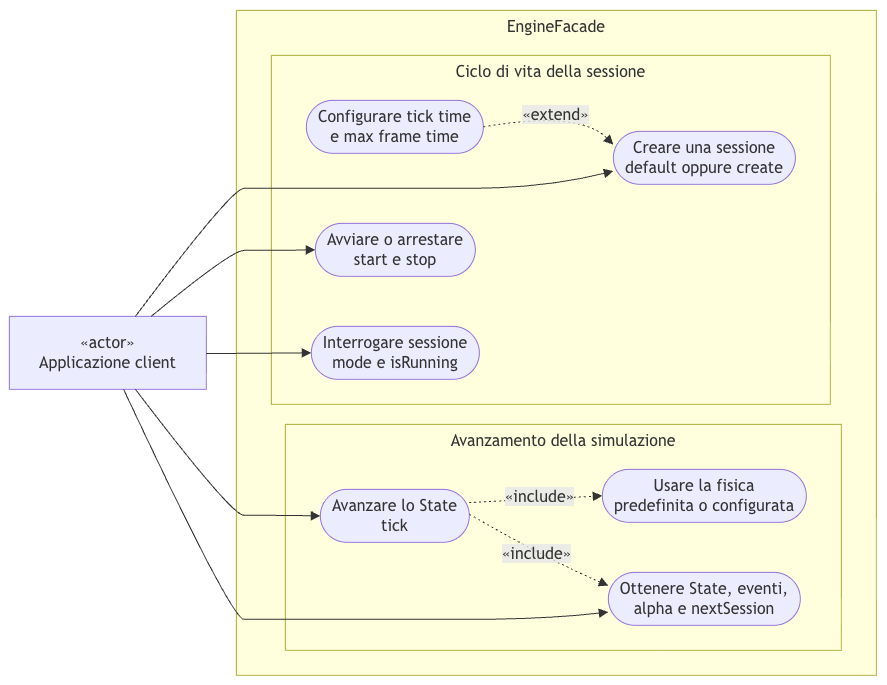

The diagram above was exported from draw.io. Its source (the exported page's mxGraphModel, read from the mxfile embedded in the PNG):
<mxGraphModel dx="830" dy="568" grid="1" gridSize="10" guides="1" tooltips="1" connect="1" arrows="1" fold="1" page="1" pageScale="1" pageWidth="827" pageHeight="1169" math="0" shadow="0">
  <root>
    <mxCell id="0" />
    <mxCell id="1" parent="0" />
    <UserObject label="" mermaidData="{&#10;  &quot;data&quot;: &quot;flowchart LR\n        Client[\&quot;«actor»&lt;br/&gt;Applicazione client\&quot;]\n\n        subgraph FacadeBoundary[EngineFacade]\n            direction LR\n\n            subgraph Lifecycle[Ciclo di vita della sessione]\n                direction TB\n                Create([Creare una sessione&lt;br/&gt;default oppure create])\n                Configure([Configurare tick time&lt;br/&gt;e max frame time])\n                Control([Avviare o arrestare&lt;br/&gt;start e stop])\n                Inspect([Interrogare sessione&lt;br/&gt;mode e isRunning])\n            end\n\n            subgraph Advancement[Avanzamento della simulazione]\n                direction TB\n                Tick([Avanzare lo State&lt;br/&gt;tick])\n                Physics([Usare la fisica&lt;br/&gt;predefinita o configurata])\n                Result([Ottenere State, eventi,&lt;br/&gt;alpha e nextSession])\n            end\n        end\n\n        Client --&gt; Create\n        Client --&gt; Control\n        Client --&gt; Inspect\n        Client --&gt; Tick\n        Client --&gt; Result\n        Configure -.-&gt;|«extend»| Create\n        Tick -.-&gt;|«include»| Physics\n        Tick -.-&gt;|«include»| Result&quot;,&#10;  &quot;config&quot;: null&#10;}" id="Q-KlY3hCjUKIm6zBXMme-67">
      <mxCell connectable="0" parent="1" style="group;transparentBounds=1;editIcon=1;lockedGroup=0;groupPadding=10;" vertex="1">
        <mxGeometry as="geometry" />
      </mxCell>
    </UserObject>
    <UserObject label="EngineFacade" mermaidId="n:FacadeBoundary" mermaidBaseStyle="html=1;whiteSpace=wrap;strokeWidth=1;verticalAlign=top;fillColor=light-dark(#ffffde,#1f2020);strokeColor=light-dark(#aaaa33,#cccccc);fontColor=light-dark(#333333,#cccccc);fontFamily=Trebuchet MS,Verdana,Arial,sans-serif;fontSize=16;" mermaidBaseValue="EngineFacade" id="Q-KlY3hCjUKIm6zBXMme-68">
      <mxCell parent="Q-KlY3hCjUKIm6zBXMme-67" style="html=1;whiteSpace=wrap;strokeWidth=1;verticalAlign=top;fillColor=light-dark(#ffffde,#1f2020);strokeColor=light-dark(#aaaa33,#cccccc);fontColor=light-dark(#333333,#cccccc);fontFamily=Trebuchet MS,Verdana,Arial,sans-serif;fontSize=16;" vertex="1">
        <mxGeometry height="665" width="640" x="257" y="90" as="geometry" />
      </mxCell>
    </UserObject>
    <UserObject label="Ciclo di vita della sessione" mermaidId="n:Lifecycle" mermaidBaseStyle="html=1;whiteSpace=wrap;strokeWidth=1;verticalAlign=top;fillColor=light-dark(#ffffde,#1f2020);strokeColor=light-dark(#aaaa33,#cccccc);fontColor=light-dark(#333333,#cccccc);fontFamily=Trebuchet MS,Verdana,Arial,sans-serif;fontSize=16;" mermaidBaseValue="Ciclo di vita della sessione" id="Q-KlY3hCjUKIm6zBXMme-69">
      <mxCell parent="Q-KlY3hCjUKIm6zBXMme-68" style="html=1;whiteSpace=wrap;strokeWidth=1;verticalAlign=top;fillColor=light-dark(#ffffde,#1f2020);strokeColor=light-dark(#aaaa33,#cccccc);fontColor=light-dark(#333333,#cccccc);fontFamily=Trebuchet MS,Verdana,Arial,sans-serif;fontSize=16;" vertex="1">
        <mxGeometry height="349" width="559" x="35" y="45" as="geometry" />
      </mxCell>
    </UserObject>
    <UserObject label="Creare una sessione&#10;default oppure create" mermaidId="n:Create" mermaidBaseStyle="html=1;rounded=1;whiteSpace=wrap;arcSize=50;strokeWidth=1;fillColor=light-dark(#ECECFF,#1f2020);strokeColor=light-dark(#9370DB,#cccccc);fontColor=light-dark(#333333,#cccccc);fontFamily=Trebuchet MS,Verdana,Arial,sans-serif;fontSize=16;" mermaidBaseValue="Creare una sessione&#10;default oppure create" id="Q-KlY3hCjUKIm6zBXMme-70">
      <mxCell parent="Q-KlY3hCjUKIm6zBXMme-69" style="html=1;rounded=1;whiteSpace=wrap;arcSize=50;strokeWidth=1;fillColor=light-dark(#ECECFF,#1f2020);strokeColor=light-dark(#9370DB,#cccccc);fontColor=light-dark(#333333,#cccccc);fontFamily=Trebuchet MS,Verdana,Arial,sans-serif;fontSize=16;" vertex="1">
        <mxGeometry height="53" width="182" x="342" y="76" as="geometry" />
      </mxCell>
    </UserObject>
    <UserObject label="Configurare tick time&#10;e max frame time" mermaidId="n:Configure" mermaidBaseStyle="html=1;rounded=1;whiteSpace=wrap;arcSize=50;strokeWidth=1;fillColor=light-dark(#ECECFF,#1f2020);strokeColor=light-dark(#9370DB,#cccccc);fontColor=light-dark(#333333,#cccccc);fontFamily=Trebuchet MS,Verdana,Arial,sans-serif;fontSize=16;" mermaidBaseValue="Configurare tick time&#10;e max frame time" id="Q-KlY3hCjUKIm6zBXMme-71">
      <mxCell parent="Q-KlY3hCjUKIm6zBXMme-69" style="html=1;rounded=1;whiteSpace=wrap;arcSize=50;strokeWidth=1;fillColor=light-dark(#ECECFF,#1f2020);strokeColor=light-dark(#9370DB,#cccccc);fontColor=light-dark(#333333,#cccccc);fontFamily=Trebuchet MS,Verdana,Arial,sans-serif;fontSize=16;" vertex="1">
        <mxGeometry height="53" width="177" x="35" y="45" as="geometry" />
      </mxCell>
    </UserObject>
    <UserObject label="Avviare o arrestare&#10;start e stop" mermaidId="n:Control" mermaidBaseStyle="html=1;rounded=1;whiteSpace=wrap;arcSize=50;strokeWidth=1;fillColor=light-dark(#ECECFF,#1f2020);strokeColor=light-dark(#9370DB,#cccccc);fontColor=light-dark(#333333,#cccccc);fontFamily=Trebuchet MS,Verdana,Arial,sans-serif;fontSize=16;" mermaidBaseValue="Avviare o arrestare&#10;start e stop" id="Q-KlY3hCjUKIm6zBXMme-72">
      <mxCell parent="Q-KlY3hCjUKIm6zBXMme-69" style="html=1;rounded=1;whiteSpace=wrap;arcSize=50;strokeWidth=1;fillColor=light-dark(#ECECFF,#1f2020);strokeColor=light-dark(#9370DB,#cccccc);fontColor=light-dark(#333333,#cccccc);fontFamily=Trebuchet MS,Verdana,Arial,sans-serif;fontSize=16;" vertex="1">
        <mxGeometry height="53" width="160" x="44" y="168" as="geometry" />
      </mxCell>
    </UserObject>
    <UserObject label="Interrogare sessione&#10;mode e isRunning" mermaidId="n:Inspect" mermaidBaseStyle="html=1;rounded=1;whiteSpace=wrap;arcSize=50;strokeWidth=1;fillColor=light-dark(#ECECFF,#1f2020);strokeColor=light-dark(#9370DB,#cccccc);fontColor=light-dark(#333333,#cccccc);fontFamily=Trebuchet MS,Verdana,Arial,sans-serif;fontSize=16;" mermaidBaseValue="Interrogare sessione&#10;mode e isRunning" id="Q-KlY3hCjUKIm6zBXMme-73">
      <mxCell parent="Q-KlY3hCjUKIm6zBXMme-69" style="html=1;rounded=1;whiteSpace=wrap;arcSize=50;strokeWidth=1;fillColor=light-dark(#ECECFF,#1f2020);strokeColor=light-dark(#9370DB,#cccccc);fontColor=light-dark(#333333,#cccccc);fontFamily=Trebuchet MS,Verdana,Arial,sans-serif;fontSize=16;" vertex="1">
        <mxGeometry height="53" width="168" x="40" y="271" as="geometry" />
      </mxCell>
    </UserObject>
    <UserObject label="«extend»" mermaidId="e:Configure-&gt;Create#0" mermaidBaseStyle="curved=1;dashed=1;dashPattern=2 3;fixDash=1;startArrow=none;endArrow=block;endSize=7;strokeColor=light-dark(#333333,#cccccc);html=1;fontSize=16;labelBackgroundColor=light-dark(#E8E8E88D,#2a2a2a8D);fontFamily=Trebuchet MS,Verdana,Arial,sans-serif;fontColor=light-dark(#333333,#cccccc);exitX=1;exitY=0;entryX=1;entryY=0;" mermaidBaseValue="«extend»" id="Q-KlY3hCjUKIm6zBXMme-74">
      <mxCell edge="1" parent="Q-KlY3hCjUKIm6zBXMme-69" source="Q-KlY3hCjUKIm6zBXMme-71" style="curved=1;dashed=1;dashPattern=2 3;fixDash=1;startArrow=none;endArrow=block;endSize=7;strokeColor=light-dark(#333333,#cccccc);html=1;fontSize=16;labelBackgroundColor=light-dark(#E8E8E88D,#2a2a2a8D);fontFamily=Trebuchet MS,Verdana,Arial,sans-serif;fontColor=light-dark(#333333,#cccccc);exitX=1;exitY=0.5;entryX=0;entryY=0.25;rounded=0;exitDx=0;exitDy=0;entryDx=0;entryDy=0;" target="Q-KlY3hCjUKIm6zBXMme-70">
        <mxGeometry relative="1" as="geometry">
          <Array as="points">
            <mxPoint x="308" y="55" />
          </Array>
        </mxGeometry>
      </mxCell>
    </UserObject>
    <UserObject label="Avanzamento della simulazione" mermaidId="n:Advancement" mermaidBaseStyle="html=1;whiteSpace=wrap;strokeWidth=1;verticalAlign=top;fillColor=light-dark(#ffffde,#1f2020);strokeColor=light-dark(#aaaa33,#cccccc);fontColor=light-dark(#333333,#cccccc);fontFamily=Trebuchet MS,Verdana,Arial,sans-serif;fontSize=16;" mermaidBaseValue="Avanzamento della simulazione" id="Q-KlY3hCjUKIm6zBXMme-75">
      <mxCell parent="Q-KlY3hCjUKIm6zBXMme-68" style="html=1;whiteSpace=wrap;strokeWidth=1;verticalAlign=top;fillColor=light-dark(#ffffde,#1f2020);strokeColor=light-dark(#aaaa33,#cccccc);fontColor=light-dark(#333333,#cccccc);fontFamily=Trebuchet MS,Verdana,Arial,sans-serif;fontSize=16;" vertex="1">
        <mxGeometry height="226" width="556" x="49" y="414" as="geometry" />
      </mxCell>
    </UserObject>
    <UserObject label="Avanzare lo State&#10;tick" mermaidId="n:Tick" mermaidBaseStyle="html=1;rounded=1;whiteSpace=wrap;arcSize=50;strokeWidth=1;fillColor=light-dark(#ECECFF,#1f2020);strokeColor=light-dark(#9370DB,#cccccc);fontColor=light-dark(#333333,#cccccc);fontFamily=Trebuchet MS,Verdana,Arial,sans-serif;fontSize=16;" mermaidBaseValue="Avanzare lo State&#10;tick" id="Q-KlY3hCjUKIm6zBXMme-76">
      <mxCell parent="Q-KlY3hCjUKIm6zBXMme-75" style="html=1;rounded=1;whiteSpace=wrap;arcSize=50;strokeWidth=1;fillColor=light-dark(#ECECFF,#1f2020);strokeColor=light-dark(#9370DB,#cccccc);fontColor=light-dark(#333333,#cccccc);fontFamily=Trebuchet MS,Verdana,Arial,sans-serif;fontSize=16;" vertex="1">
        <mxGeometry height="53" width="149" x="35" y="65" as="geometry" />
      </mxCell>
    </UserObject>
    <UserObject label="Usare la fisica&#10;predefinita o configurata" mermaidId="n:Physics" mermaidBaseStyle="html=1;rounded=1;whiteSpace=wrap;arcSize=50;strokeWidth=1;fillColor=light-dark(#ECECFF,#1f2020);strokeColor=light-dark(#9370DB,#cccccc);fontColor=light-dark(#333333,#cccccc);fontFamily=Trebuchet MS,Verdana,Arial,sans-serif;fontSize=16;" mermaidBaseValue="Usare la fisica&#10;predefinita o configurata" id="Q-KlY3hCjUKIm6zBXMme-77">
      <mxCell parent="Q-KlY3hCjUKIm6zBXMme-75" style="html=1;rounded=1;whiteSpace=wrap;arcSize=50;strokeWidth=1;fillColor=light-dark(#ECECFF,#1f2020);strokeColor=light-dark(#9370DB,#cccccc);fontColor=light-dark(#333333,#cccccc);fontFamily=Trebuchet MS,Verdana,Arial,sans-serif;fontSize=16;" vertex="1">
        <mxGeometry height="53" width="204" x="317" y="45" as="geometry" />
      </mxCell>
    </UserObject>
    <UserObject label="Ottenere State, eventi,&#10;alpha e nextSession" mermaidId="n:Result" mermaidBaseStyle="html=1;rounded=1;whiteSpace=wrap;arcSize=50;strokeWidth=1;fillColor=light-dark(#ECECFF,#1f2020);strokeColor=light-dark(#9370DB,#cccccc);fontColor=light-dark(#333333,#cccccc);fontFamily=Trebuchet MS,Verdana,Arial,sans-serif;fontSize=16;" mermaidBaseValue="Ottenere State, eventi,&#10;alpha e nextSession" id="Q-KlY3hCjUKIm6zBXMme-78">
      <mxCell parent="Q-KlY3hCjUKIm6zBXMme-75" style="html=1;rounded=1;whiteSpace=wrap;arcSize=50;strokeWidth=1;fillColor=light-dark(#ECECFF,#1f2020);strokeColor=light-dark(#9370DB,#cccccc);fontColor=light-dark(#333333,#cccccc);fontFamily=Trebuchet MS,Verdana,Arial,sans-serif;fontSize=16;" vertex="1">
        <mxGeometry height="53" width="192" x="323" y="148" as="geometry" />
      </mxCell>
    </UserObject>
    <UserObject label="«include»" mermaidId="e:Tick-&gt;Physics#0" mermaidBaseStyle="curved=1;dashed=1;dashPattern=2 3;fixDash=1;startArrow=none;endArrow=block;endSize=7;strokeColor=light-dark(#333333,#cccccc);html=1;fontSize=16;labelBackgroundColor=light-dark(#E8E8E88D,#2a2a2a8D);fontFamily=Trebuchet MS,Verdana,Arial,sans-serif;fontColor=light-dark(#333333,#cccccc);exitX=1;exitY=0;entryX=1;entryY=0;" mermaidBaseValue="«include»" id="Q-KlY3hCjUKIm6zBXMme-79">
      <mxCell edge="1" parent="Q-KlY3hCjUKIm6zBXMme-75" source="Q-KlY3hCjUKIm6zBXMme-76" style="curved=1;dashed=1;dashPattern=2 3;fixDash=1;startArrow=none;endArrow=block;endSize=7;strokeColor=light-dark(#333333,#cccccc);html=1;fontSize=16;labelBackgroundColor=light-dark(#E8E8E88D,#2a2a2a8D);fontFamily=Trebuchet MS,Verdana,Arial,sans-serif;fontColor=light-dark(#333333,#cccccc);exitX=1;exitY=0.25;entryX=0;entryY=0.5;rounded=0;exitDx=0;exitDy=0;entryDx=0;entryDy=0;" target="Q-KlY3hCjUKIm6zBXMme-77">
        <mxGeometry relative="1" x="0.0551" y="3" as="geometry">
          <mxPoint as="offset" />
          <Array as="points" />
        </mxGeometry>
      </mxCell>
    </UserObject>
    <UserObject label="«include»" mermaidId="e:Tick-&gt;Result#0" mermaidBaseStyle="curved=1;dashed=1;dashPattern=2 3;fixDash=1;startArrow=none;endArrow=block;endSize=7;strokeColor=light-dark(#333333,#cccccc);html=1;fontSize=16;labelBackgroundColor=light-dark(#E8E8E88D,#2a2a2a8D);fontFamily=Trebuchet MS,Verdana,Arial,sans-serif;fontColor=light-dark(#333333,#cccccc);exitX=1;exitY=0.47;entryX=1;entryY=0;" mermaidBaseValue="«include»" id="Q-KlY3hCjUKIm6zBXMme-80">
      <mxCell edge="1" parent="Q-KlY3hCjUKIm6zBXMme-75" source="Q-KlY3hCjUKIm6zBXMme-76" style="curved=1;dashed=1;dashPattern=2 3;fixDash=1;startArrow=none;endArrow=block;endSize=7;strokeColor=light-dark(#333333,#cccccc);html=1;fontSize=16;labelBackgroundColor=light-dark(#E8E8E88D,#2a2a2a8D);fontFamily=Trebuchet MS,Verdana,Arial,sans-serif;fontColor=light-dark(#333333,#cccccc);exitX=1;exitY=0.47;entryX=0;entryY=0.25;rounded=0;entryDx=0;entryDy=0;" target="Q-KlY3hCjUKIm6zBXMme-78">
        <mxGeometry relative="1" as="geometry">
          <Array as="points">
            <mxPoint x="264" y="136" />
          </Array>
        </mxGeometry>
      </mxCell>
    </UserObject>
    <UserObject label="«actor»&#10;Applicazione client" mermaidId="n:Client" mermaidBaseStyle="html=1;whiteSpace=wrap;strokeWidth=1;fillColor=light-dark(#ECECFF,#1f2020);strokeColor=light-dark(#9370DB,#cccccc);fontColor=light-dark(#333333,#cccccc);fontFamily=Trebuchet MS,Verdana,Arial,sans-serif;fontSize=16;" mermaidBaseValue="«actor»&#10;Applicazione client" id="Q-KlY3hCjUKIm6zBXMme-81">
      <mxCell parent="Q-KlY3hCjUKIm6zBXMme-67" style="html=1;whiteSpace=wrap;strokeWidth=1;fillColor=light-dark(#ECECFF,#1f2020);strokeColor=light-dark(#9370DB,#cccccc);fontColor=light-dark(#333333,#cccccc);fontFamily=Trebuchet MS,Verdana,Arial,sans-serif;fontSize=16;" vertex="1">
        <mxGeometry height="73" width="197" x="30" y="396" as="geometry" />
      </mxCell>
    </UserObject>
    <UserObject label="" mermaidId="e:Client-&gt;Create#0" mermaidBaseStyle="curved=1;startArrow=none;endArrow=block;endSize=7;strokeColor=light-dark(#333333,#cccccc);exitX=0.64;exitY=0;entryX=1;entryY=0.32;" mermaidBaseValue="" id="Q-KlY3hCjUKIm6zBXMme-82">
      <mxCell edge="1" parent="Q-KlY3hCjUKIm6zBXMme-67" source="Q-KlY3hCjUKIm6zBXMme-81" style="curved=1;startArrow=none;endArrow=block;endSize=7;strokeColor=light-dark(#333333,#cccccc);exitX=0.64;exitY=0;rounded=0;entryX=0;entryY=0.75;entryDx=0;entryDy=0;" target="Q-KlY3hCjUKIm6zBXMme-70">
        <mxGeometry relative="1" as="geometry">
          <Array as="points">
            <mxPoint x="252" y="268" />
            <mxPoint x="277" y="268" />
            <mxPoint x="302" y="268" />
            <mxPoint x="416" y="268" />
            <mxPoint x="564" y="268" />
          </Array>
          <mxPoint x="816" y="227.96" as="targetPoint" />
        </mxGeometry>
      </mxCell>
    </UserObject>
    <UserObject label="" mermaidId="e:Client-&gt;Control#0" mermaidBaseStyle="curved=1;startArrow=none;endArrow=block;endSize=7;strokeColor=light-dark(#333333,#cccccc);exitX=0.72;exitY=0;entryX=1;entryY=0;" mermaidBaseValue="" id="Q-KlY3hCjUKIm6zBXMme-83">
      <mxCell edge="1" parent="Q-KlY3hCjUKIm6zBXMme-67" source="Q-KlY3hCjUKIm6zBXMme-81" style="curved=1;startArrow=none;endArrow=block;endSize=7;strokeColor=light-dark(#333333,#cccccc);exitX=0.72;exitY=0;entryX=0;entryY=0.5;rounded=0;entryDx=0;entryDy=0;" target="Q-KlY3hCjUKIm6zBXMme-72">
        <mxGeometry relative="1" as="geometry">
          <Array as="points">
            <mxPoint x="252" y="330" />
            <mxPoint x="277" y="330" />
            <mxPoint x="302" y="330" />
          </Array>
        </mxGeometry>
      </mxCell>
    </UserObject>
    <UserObject label="" mermaidId="e:Client-&gt;Inspect#0" mermaidBaseStyle="curved=1;startArrow=none;endArrow=block;endSize=7;strokeColor=light-dark(#333333,#cccccc);exitX=1;exitY=0.51;entryX=1;entryY=0;" mermaidBaseValue="" id="Q-KlY3hCjUKIm6zBXMme-84">
      <mxCell edge="1" parent="Q-KlY3hCjUKIm6zBXMme-67" source="Q-KlY3hCjUKIm6zBXMme-81" style="curved=1;startArrow=none;endArrow=block;endSize=7;strokeColor=light-dark(#333333,#cccccc);exitX=1;exitY=0.51;entryX=0;entryY=0.5;rounded=0;entryDx=0;entryDy=0;" target="Q-KlY3hCjUKIm6zBXMme-73">
        <mxGeometry relative="1" as="geometry">
          <Array as="points" />
        </mxGeometry>
      </mxCell>
    </UserObject>
    <UserObject label="" mermaidId="e:Client-&gt;Tick#0" mermaidBaseStyle="curved=1;startArrow=none;endArrow=block;endSize=7;strokeColor=light-dark(#333333,#cccccc);exitX=0.64;exitY=1;entryX=1;entryY=0;" mermaidBaseValue="" id="Q-KlY3hCjUKIm6zBXMme-85">
      <mxCell edge="1" parent="Q-KlY3hCjUKIm6zBXMme-67" source="Q-KlY3hCjUKIm6zBXMme-81" style="curved=1;startArrow=none;endArrow=block;endSize=7;strokeColor=light-dark(#333333,#cccccc);exitX=0.64;exitY=1;entryX=0;entryY=0.5;rounded=0;entryDx=0;entryDy=0;" target="Q-KlY3hCjUKIm6zBXMme-76">
        <mxGeometry relative="1" as="geometry">
          <Array as="points">
            <mxPoint x="252" y="595" />
            <mxPoint x="277" y="595" />
            <mxPoint x="302" y="595" />
          </Array>
        </mxGeometry>
      </mxCell>
    </UserObject>
    <UserObject label="" mermaidId="e:Client-&gt;Result#0" mermaidBaseStyle="curved=1;startArrow=none;endArrow=block;endSize=7;strokeColor=light-dark(#333333,#cccccc);exitX=0.58;exitY=1;entryX=1;entryY=0.23;" mermaidBaseValue="" id="Q-KlY3hCjUKIm6zBXMme-86">
      <mxCell edge="1" parent="Q-KlY3hCjUKIm6zBXMme-67" source="Q-KlY3hCjUKIm6zBXMme-81" style="curved=1;startArrow=none;endArrow=block;endSize=7;strokeColor=light-dark(#333333,#cccccc);exitX=0.58;exitY=1;entryX=0;entryY=0.75;rounded=0;entryDx=0;entryDy=0;" target="Q-KlY3hCjUKIm6zBXMme-78">
        <mxGeometry relative="1" as="geometry">
          <Array as="points">
            <mxPoint x="252" y="699" />
            <mxPoint x="277" y="699" />
            <mxPoint x="302" y="699" />
            <mxPoint x="416" y="699" />
            <mxPoint x="564" y="699" />
          </Array>
        </mxGeometry>
      </mxCell>
    </UserObject>
  </root>
</mxGraphModel>